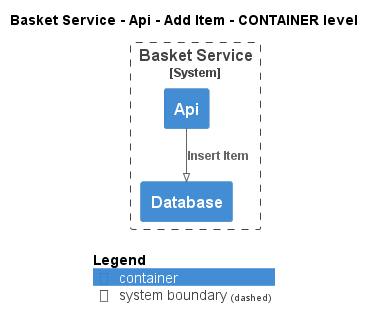

The diagram above was rendered by PlantUML. Its source (embedded in the PNG):
@startuml
!pragma layout smetana
!include ..\..\..\..\..\..\.c4s\C4_Container.puml

AddElementTag("state:new", $bgColor=green, $fontColor=#ffffff, $borderColor=green, $shadowing="False")
AddElementTag("state:changed", $bgColor=orange, $fontColor=#ffffff, $borderColor=orange, $shadowing="False")
AddElementTag("state:removed", $bgColor=red, $fontColor=#ffffff, $borderColor=red, $shadowing="False")

AddRelTag("state:new", $textColor=green, $lineColor=green)
AddRelTag("state:changed", $textColor=orange, $lineColor=orange)
AddRelTag("state:removed", $textColor=red, $lineColor=red)

SHOW_PERSON_PORTRAIT()
LAYOUT_TOP_DOWN()

skinparam linetype polyline

title Basket Service - Api - Add Item - CONTAINER level


System_Boundary(ECommercePlatform.SoftwareSystems.BasketService, "Basket Service") {
    Container(ECommercePlatform.SoftwareSystems.BasketService.Containers.Api, "Api", "", "")
    Container(ECommercePlatform.SoftwareSystems.BasketService.Containers.Database, "Database", "", "")
}

Rel(ECommercePlatform.SoftwareSystems.BasketService.Containers.Api, ECommercePlatform.SoftwareSystems.BasketService.Containers.Database, "Insert Item")


SHOW_LEGEND()
@enduml